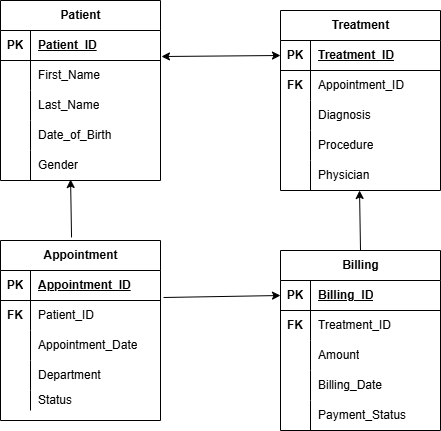

The diagram above was exported from draw.io. Its source (the exported page's mxGraphModel, read from the mxfile embedded in the PNG):
<mxGraphModel dx="1915" dy="1558" grid="1" gridSize="10" guides="1" tooltips="1" connect="1" arrows="1" fold="1" page="1" pageScale="1" pageWidth="850" pageHeight="1100" math="0" shadow="0">
  <root>
    <mxCell id="0" />
    <mxCell id="1" parent="0" />
    <mxCell id="gVo0zl2ULcCSPnZA69HA-17" value="Appointment" style="shape=table;startSize=30;container=1;collapsible=1;childLayout=tableLayout;fixedRows=1;rowLines=0;fontStyle=1;align=center;resizeLast=1;html=1;" parent="1" vertex="1">
      <mxGeometry x="-800" y="150" width="160" height="180" as="geometry" />
    </mxCell>
    <mxCell id="gVo0zl2ULcCSPnZA69HA-18" value="" style="shape=tableRow;horizontal=0;startSize=0;swimlaneHead=0;swimlaneBody=0;fillColor=none;collapsible=0;dropTarget=0;points=[[0,0.5],[1,0.5]];portConstraint=eastwest;top=0;left=0;right=0;bottom=1;" parent="gVo0zl2ULcCSPnZA69HA-17" vertex="1">
      <mxGeometry y="30" width="160" height="30" as="geometry" />
    </mxCell>
    <mxCell id="gVo0zl2ULcCSPnZA69HA-19" value="PK" style="shape=partialRectangle;connectable=0;fillColor=none;top=0;left=0;bottom=0;right=0;fontStyle=1;overflow=hidden;whiteSpace=wrap;html=1;" parent="gVo0zl2ULcCSPnZA69HA-18" vertex="1">
      <mxGeometry width="30" height="30" as="geometry">
        <mxRectangle width="30" height="30" as="alternateBounds" />
      </mxGeometry>
    </mxCell>
    <mxCell id="gVo0zl2ULcCSPnZA69HA-20" value="Appointment_ID" style="shape=partialRectangle;connectable=0;fillColor=none;top=0;left=0;bottom=0;right=0;align=left;spacingLeft=6;fontStyle=5;overflow=hidden;whiteSpace=wrap;html=1;" parent="gVo0zl2ULcCSPnZA69HA-18" vertex="1">
      <mxGeometry x="30" width="130" height="30" as="geometry">
        <mxRectangle width="130" height="30" as="alternateBounds" />
      </mxGeometry>
    </mxCell>
    <mxCell id="gVo0zl2ULcCSPnZA69HA-21" value="" style="shape=tableRow;horizontal=0;startSize=0;swimlaneHead=0;swimlaneBody=0;fillColor=none;collapsible=0;dropTarget=0;points=[[0,0.5],[1,0.5]];portConstraint=eastwest;top=0;left=0;right=0;bottom=0;" parent="gVo0zl2ULcCSPnZA69HA-17" vertex="1">
      <mxGeometry y="60" width="160" height="30" as="geometry" />
    </mxCell>
    <mxCell id="gVo0zl2ULcCSPnZA69HA-22" value="&lt;b&gt;FK&lt;/b&gt;" style="shape=partialRectangle;connectable=0;fillColor=none;top=0;left=0;bottom=0;right=0;editable=1;overflow=hidden;whiteSpace=wrap;html=1;" parent="gVo0zl2ULcCSPnZA69HA-21" vertex="1">
      <mxGeometry width="30" height="30" as="geometry">
        <mxRectangle width="30" height="30" as="alternateBounds" />
      </mxGeometry>
    </mxCell>
    <mxCell id="gVo0zl2ULcCSPnZA69HA-23" value="Patient_ID" style="shape=partialRectangle;connectable=0;fillColor=none;top=0;left=0;bottom=0;right=0;align=left;spacingLeft=6;overflow=hidden;whiteSpace=wrap;html=1;" parent="gVo0zl2ULcCSPnZA69HA-21" vertex="1">
      <mxGeometry x="30" width="130" height="30" as="geometry">
        <mxRectangle width="130" height="30" as="alternateBounds" />
      </mxGeometry>
    </mxCell>
    <mxCell id="gVo0zl2ULcCSPnZA69HA-27" value="" style="shape=tableRow;horizontal=0;startSize=0;swimlaneHead=0;swimlaneBody=0;fillColor=none;collapsible=0;dropTarget=0;points=[[0,0.5],[1,0.5]];portConstraint=eastwest;top=0;left=0;right=0;bottom=0;" parent="gVo0zl2ULcCSPnZA69HA-17" vertex="1">
      <mxGeometry y="90" width="160" height="30" as="geometry" />
    </mxCell>
    <mxCell id="gVo0zl2ULcCSPnZA69HA-28" value="" style="shape=partialRectangle;connectable=0;fillColor=none;top=0;left=0;bottom=0;right=0;editable=1;overflow=hidden;whiteSpace=wrap;html=1;" parent="gVo0zl2ULcCSPnZA69HA-27" vertex="1">
      <mxGeometry width="30" height="30" as="geometry">
        <mxRectangle width="30" height="30" as="alternateBounds" />
      </mxGeometry>
    </mxCell>
    <mxCell id="gVo0zl2ULcCSPnZA69HA-29" value="Appointment_Date" style="shape=partialRectangle;connectable=0;fillColor=none;top=0;left=0;bottom=0;right=0;align=left;spacingLeft=6;overflow=hidden;whiteSpace=wrap;html=1;" parent="gVo0zl2ULcCSPnZA69HA-27" vertex="1">
      <mxGeometry x="30" width="130" height="30" as="geometry">
        <mxRectangle width="130" height="30" as="alternateBounds" />
      </mxGeometry>
    </mxCell>
    <mxCell id="gVo0zl2ULcCSPnZA69HA-30" style="shape=tableRow;horizontal=0;startSize=0;swimlaneHead=0;swimlaneBody=0;fillColor=none;collapsible=0;dropTarget=0;points=[[0,0.5],[1,0.5]];portConstraint=eastwest;top=0;left=0;right=0;bottom=0;" parent="gVo0zl2ULcCSPnZA69HA-17" vertex="1">
      <mxGeometry y="120" width="160" height="30" as="geometry" />
    </mxCell>
    <mxCell id="gVo0zl2ULcCSPnZA69HA-31" style="shape=partialRectangle;connectable=0;fillColor=none;top=0;left=0;bottom=0;right=0;editable=1;overflow=hidden;whiteSpace=wrap;html=1;" parent="gVo0zl2ULcCSPnZA69HA-30" vertex="1">
      <mxGeometry width="30" height="30" as="geometry">
        <mxRectangle width="30" height="30" as="alternateBounds" />
      </mxGeometry>
    </mxCell>
    <mxCell id="gVo0zl2ULcCSPnZA69HA-32" value="Department" style="shape=partialRectangle;connectable=0;fillColor=none;top=0;left=0;bottom=0;right=0;align=left;spacingLeft=6;overflow=hidden;whiteSpace=wrap;html=1;" parent="gVo0zl2ULcCSPnZA69HA-30" vertex="1">
      <mxGeometry x="30" width="130" height="30" as="geometry">
        <mxRectangle width="130" height="30" as="alternateBounds" />
      </mxGeometry>
    </mxCell>
    <mxCell id="gVo0zl2ULcCSPnZA69HA-33" style="shape=tableRow;horizontal=0;startSize=0;swimlaneHead=0;swimlaneBody=0;fillColor=none;collapsible=0;dropTarget=0;points=[[0,0.5],[1,0.5]];portConstraint=eastwest;top=0;left=0;right=0;bottom=0;" parent="gVo0zl2ULcCSPnZA69HA-17" vertex="1">
      <mxGeometry y="150" width="160" height="20" as="geometry" />
    </mxCell>
    <mxCell id="gVo0zl2ULcCSPnZA69HA-34" style="shape=partialRectangle;connectable=0;fillColor=none;top=0;left=0;bottom=0;right=0;editable=1;overflow=hidden;whiteSpace=wrap;html=1;" parent="gVo0zl2ULcCSPnZA69HA-33" vertex="1">
      <mxGeometry width="30" height="20" as="geometry">
        <mxRectangle width="30" height="20" as="alternateBounds" />
      </mxGeometry>
    </mxCell>
    <mxCell id="gVo0zl2ULcCSPnZA69HA-35" value="Status" style="shape=partialRectangle;connectable=0;fillColor=none;top=0;left=0;bottom=0;right=0;align=left;spacingLeft=6;overflow=hidden;whiteSpace=wrap;html=1;" parent="gVo0zl2ULcCSPnZA69HA-33" vertex="1">
      <mxGeometry x="30" width="130" height="20" as="geometry">
        <mxRectangle width="130" height="20" as="alternateBounds" />
      </mxGeometry>
    </mxCell>
    <mxCell id="gVo0zl2ULcCSPnZA69HA-42" value="Billing" style="shape=table;startSize=30;container=1;collapsible=1;childLayout=tableLayout;fixedRows=1;rowLines=0;fontStyle=1;align=center;resizeLast=1;html=1;" parent="1" vertex="1">
      <mxGeometry x="-520" y="160" width="160" height="180" as="geometry" />
    </mxCell>
    <mxCell id="gVo0zl2ULcCSPnZA69HA-43" value="" style="shape=tableRow;horizontal=0;startSize=0;swimlaneHead=0;swimlaneBody=0;fillColor=none;collapsible=0;dropTarget=0;points=[[0,0.5],[1,0.5]];portConstraint=eastwest;top=0;left=0;right=0;bottom=1;" parent="gVo0zl2ULcCSPnZA69HA-42" vertex="1">
      <mxGeometry y="30" width="160" height="30" as="geometry" />
    </mxCell>
    <mxCell id="gVo0zl2ULcCSPnZA69HA-44" value="PK" style="shape=partialRectangle;connectable=0;fillColor=none;top=0;left=0;bottom=0;right=0;fontStyle=1;overflow=hidden;whiteSpace=wrap;html=1;" parent="gVo0zl2ULcCSPnZA69HA-43" vertex="1">
      <mxGeometry width="30" height="30" as="geometry">
        <mxRectangle width="30" height="30" as="alternateBounds" />
      </mxGeometry>
    </mxCell>
    <mxCell id="gVo0zl2ULcCSPnZA69HA-45" value="Billing_ID" style="shape=partialRectangle;connectable=0;fillColor=none;top=0;left=0;bottom=0;right=0;align=left;spacingLeft=6;fontStyle=5;overflow=hidden;whiteSpace=wrap;html=1;" parent="gVo0zl2ULcCSPnZA69HA-43" vertex="1">
      <mxGeometry x="30" width="130" height="30" as="geometry">
        <mxRectangle width="130" height="30" as="alternateBounds" />
      </mxGeometry>
    </mxCell>
    <mxCell id="gVo0zl2ULcCSPnZA69HA-46" value="" style="shape=tableRow;horizontal=0;startSize=0;swimlaneHead=0;swimlaneBody=0;fillColor=none;collapsible=0;dropTarget=0;points=[[0,0.5],[1,0.5]];portConstraint=eastwest;top=0;left=0;right=0;bottom=0;" parent="gVo0zl2ULcCSPnZA69HA-42" vertex="1">
      <mxGeometry y="60" width="160" height="30" as="geometry" />
    </mxCell>
    <mxCell id="gVo0zl2ULcCSPnZA69HA-47" value="&lt;b&gt;FK&lt;/b&gt;" style="shape=partialRectangle;connectable=0;fillColor=none;top=0;left=0;bottom=0;right=0;editable=1;overflow=hidden;whiteSpace=wrap;html=1;" parent="gVo0zl2ULcCSPnZA69HA-46" vertex="1">
      <mxGeometry width="30" height="30" as="geometry">
        <mxRectangle width="30" height="30" as="alternateBounds" />
      </mxGeometry>
    </mxCell>
    <mxCell id="gVo0zl2ULcCSPnZA69HA-48" value="Treatment_ID" style="shape=partialRectangle;connectable=0;fillColor=none;top=0;left=0;bottom=0;right=0;align=left;spacingLeft=6;overflow=hidden;whiteSpace=wrap;html=1;" parent="gVo0zl2ULcCSPnZA69HA-46" vertex="1">
      <mxGeometry x="30" width="130" height="30" as="geometry">
        <mxRectangle width="130" height="30" as="alternateBounds" />
      </mxGeometry>
    </mxCell>
    <mxCell id="gVo0zl2ULcCSPnZA69HA-49" value="" style="shape=tableRow;horizontal=0;startSize=0;swimlaneHead=0;swimlaneBody=0;fillColor=none;collapsible=0;dropTarget=0;points=[[0,0.5],[1,0.5]];portConstraint=eastwest;top=0;left=0;right=0;bottom=0;" parent="gVo0zl2ULcCSPnZA69HA-42" vertex="1">
      <mxGeometry y="90" width="160" height="30" as="geometry" />
    </mxCell>
    <mxCell id="gVo0zl2ULcCSPnZA69HA-50" value="" style="shape=partialRectangle;connectable=0;fillColor=none;top=0;left=0;bottom=0;right=0;editable=1;overflow=hidden;whiteSpace=wrap;html=1;" parent="gVo0zl2ULcCSPnZA69HA-49" vertex="1">
      <mxGeometry width="30" height="30" as="geometry">
        <mxRectangle width="30" height="30" as="alternateBounds" />
      </mxGeometry>
    </mxCell>
    <mxCell id="gVo0zl2ULcCSPnZA69HA-51" value="Amount" style="shape=partialRectangle;connectable=0;fillColor=none;top=0;left=0;bottom=0;right=0;align=left;spacingLeft=6;overflow=hidden;whiteSpace=wrap;html=1;" parent="gVo0zl2ULcCSPnZA69HA-49" vertex="1">
      <mxGeometry x="30" width="130" height="30" as="geometry">
        <mxRectangle width="130" height="30" as="alternateBounds" />
      </mxGeometry>
    </mxCell>
    <mxCell id="gVo0zl2ULcCSPnZA69HA-52" value="" style="shape=tableRow;horizontal=0;startSize=0;swimlaneHead=0;swimlaneBody=0;fillColor=none;collapsible=0;dropTarget=0;points=[[0,0.5],[1,0.5]];portConstraint=eastwest;top=0;left=0;right=0;bottom=0;" parent="gVo0zl2ULcCSPnZA69HA-42" vertex="1">
      <mxGeometry y="120" width="160" height="30" as="geometry" />
    </mxCell>
    <mxCell id="gVo0zl2ULcCSPnZA69HA-53" value="" style="shape=partialRectangle;connectable=0;fillColor=none;top=0;left=0;bottom=0;right=0;editable=1;overflow=hidden;whiteSpace=wrap;html=1;" parent="gVo0zl2ULcCSPnZA69HA-52" vertex="1">
      <mxGeometry width="30" height="30" as="geometry">
        <mxRectangle width="30" height="30" as="alternateBounds" />
      </mxGeometry>
    </mxCell>
    <mxCell id="gVo0zl2ULcCSPnZA69HA-54" value="Billing_Date" style="shape=partialRectangle;connectable=0;fillColor=none;top=0;left=0;bottom=0;right=0;align=left;spacingLeft=6;overflow=hidden;whiteSpace=wrap;html=1;" parent="gVo0zl2ULcCSPnZA69HA-52" vertex="1">
      <mxGeometry x="30" width="130" height="30" as="geometry">
        <mxRectangle width="130" height="30" as="alternateBounds" />
      </mxGeometry>
    </mxCell>
    <mxCell id="gVo0zl2ULcCSPnZA69HA-55" style="shape=tableRow;horizontal=0;startSize=0;swimlaneHead=0;swimlaneBody=0;fillColor=none;collapsible=0;dropTarget=0;points=[[0,0.5],[1,0.5]];portConstraint=eastwest;top=0;left=0;right=0;bottom=0;" parent="gVo0zl2ULcCSPnZA69HA-42" vertex="1">
      <mxGeometry y="150" width="160" height="30" as="geometry" />
    </mxCell>
    <mxCell id="gVo0zl2ULcCSPnZA69HA-56" style="shape=partialRectangle;connectable=0;fillColor=none;top=0;left=0;bottom=0;right=0;editable=1;overflow=hidden;whiteSpace=wrap;html=1;" parent="gVo0zl2ULcCSPnZA69HA-55" vertex="1">
      <mxGeometry width="30" height="30" as="geometry">
        <mxRectangle width="30" height="30" as="alternateBounds" />
      </mxGeometry>
    </mxCell>
    <mxCell id="gVo0zl2ULcCSPnZA69HA-57" value="Payment_Status" style="shape=partialRectangle;connectable=0;fillColor=none;top=0;left=0;bottom=0;right=0;align=left;spacingLeft=6;overflow=hidden;whiteSpace=wrap;html=1;" parent="gVo0zl2ULcCSPnZA69HA-55" vertex="1">
      <mxGeometry x="30" width="130" height="30" as="geometry">
        <mxRectangle width="130" height="30" as="alternateBounds" />
      </mxGeometry>
    </mxCell>
    <mxCell id="gVo0zl2ULcCSPnZA69HA-64" value="Treatment" style="shape=table;startSize=30;container=1;collapsible=1;childLayout=tableLayout;fixedRows=1;rowLines=0;fontStyle=1;align=center;resizeLast=1;html=1;" parent="1" vertex="1">
      <mxGeometry x="-520" y="-80" width="160" height="180" as="geometry" />
    </mxCell>
    <mxCell id="gVo0zl2ULcCSPnZA69HA-65" value="" style="shape=tableRow;horizontal=0;startSize=0;swimlaneHead=0;swimlaneBody=0;fillColor=none;collapsible=0;dropTarget=0;points=[[0,0.5],[1,0.5]];portConstraint=eastwest;top=0;left=0;right=0;bottom=1;" parent="gVo0zl2ULcCSPnZA69HA-64" vertex="1">
      <mxGeometry y="30" width="160" height="30" as="geometry" />
    </mxCell>
    <mxCell id="gVo0zl2ULcCSPnZA69HA-66" value="PK" style="shape=partialRectangle;connectable=0;fillColor=none;top=0;left=0;bottom=0;right=0;fontStyle=1;overflow=hidden;whiteSpace=wrap;html=1;" parent="gVo0zl2ULcCSPnZA69HA-65" vertex="1">
      <mxGeometry width="30" height="30" as="geometry">
        <mxRectangle width="30" height="30" as="alternateBounds" />
      </mxGeometry>
    </mxCell>
    <mxCell id="gVo0zl2ULcCSPnZA69HA-67" value="Treatment_ID" style="shape=partialRectangle;connectable=0;fillColor=none;top=0;left=0;bottom=0;right=0;align=left;spacingLeft=6;fontStyle=5;overflow=hidden;whiteSpace=wrap;html=1;" parent="gVo0zl2ULcCSPnZA69HA-65" vertex="1">
      <mxGeometry x="30" width="130" height="30" as="geometry">
        <mxRectangle width="130" height="30" as="alternateBounds" />
      </mxGeometry>
    </mxCell>
    <mxCell id="gVo0zl2ULcCSPnZA69HA-68" value="" style="shape=tableRow;horizontal=0;startSize=0;swimlaneHead=0;swimlaneBody=0;fillColor=none;collapsible=0;dropTarget=0;points=[[0,0.5],[1,0.5]];portConstraint=eastwest;top=0;left=0;right=0;bottom=0;" parent="gVo0zl2ULcCSPnZA69HA-64" vertex="1">
      <mxGeometry y="60" width="160" height="30" as="geometry" />
    </mxCell>
    <mxCell id="gVo0zl2ULcCSPnZA69HA-69" value="&lt;b&gt;FK&lt;/b&gt;" style="shape=partialRectangle;connectable=0;fillColor=none;top=0;left=0;bottom=0;right=0;editable=1;overflow=hidden;whiteSpace=wrap;html=1;" parent="gVo0zl2ULcCSPnZA69HA-68" vertex="1">
      <mxGeometry width="30" height="30" as="geometry">
        <mxRectangle width="30" height="30" as="alternateBounds" />
      </mxGeometry>
    </mxCell>
    <mxCell id="gVo0zl2ULcCSPnZA69HA-70" value="Appointment_ID" style="shape=partialRectangle;connectable=0;fillColor=none;top=0;left=0;bottom=0;right=0;align=left;spacingLeft=6;overflow=hidden;whiteSpace=wrap;html=1;" parent="gVo0zl2ULcCSPnZA69HA-68" vertex="1">
      <mxGeometry x="30" width="130" height="30" as="geometry">
        <mxRectangle width="130" height="30" as="alternateBounds" />
      </mxGeometry>
    </mxCell>
    <mxCell id="gVo0zl2ULcCSPnZA69HA-71" value="" style="shape=tableRow;horizontal=0;startSize=0;swimlaneHead=0;swimlaneBody=0;fillColor=none;collapsible=0;dropTarget=0;points=[[0,0.5],[1,0.5]];portConstraint=eastwest;top=0;left=0;right=0;bottom=0;" parent="gVo0zl2ULcCSPnZA69HA-64" vertex="1">
      <mxGeometry y="90" width="160" height="30" as="geometry" />
    </mxCell>
    <mxCell id="gVo0zl2ULcCSPnZA69HA-72" value="" style="shape=partialRectangle;connectable=0;fillColor=none;top=0;left=0;bottom=0;right=0;editable=1;overflow=hidden;whiteSpace=wrap;html=1;" parent="gVo0zl2ULcCSPnZA69HA-71" vertex="1">
      <mxGeometry width="30" height="30" as="geometry">
        <mxRectangle width="30" height="30" as="alternateBounds" />
      </mxGeometry>
    </mxCell>
    <mxCell id="gVo0zl2ULcCSPnZA69HA-73" value="Diagnosis" style="shape=partialRectangle;connectable=0;fillColor=none;top=0;left=0;bottom=0;right=0;align=left;spacingLeft=6;overflow=hidden;whiteSpace=wrap;html=1;" parent="gVo0zl2ULcCSPnZA69HA-71" vertex="1">
      <mxGeometry x="30" width="130" height="30" as="geometry">
        <mxRectangle width="130" height="30" as="alternateBounds" />
      </mxGeometry>
    </mxCell>
    <mxCell id="gVo0zl2ULcCSPnZA69HA-74" value="" style="shape=tableRow;horizontal=0;startSize=0;swimlaneHead=0;swimlaneBody=0;fillColor=none;collapsible=0;dropTarget=0;points=[[0,0.5],[1,0.5]];portConstraint=eastwest;top=0;left=0;right=0;bottom=0;" parent="gVo0zl2ULcCSPnZA69HA-64" vertex="1">
      <mxGeometry y="120" width="160" height="30" as="geometry" />
    </mxCell>
    <mxCell id="gVo0zl2ULcCSPnZA69HA-75" value="" style="shape=partialRectangle;connectable=0;fillColor=none;top=0;left=0;bottom=0;right=0;editable=1;overflow=hidden;whiteSpace=wrap;html=1;" parent="gVo0zl2ULcCSPnZA69HA-74" vertex="1">
      <mxGeometry width="30" height="30" as="geometry">
        <mxRectangle width="30" height="30" as="alternateBounds" />
      </mxGeometry>
    </mxCell>
    <mxCell id="gVo0zl2ULcCSPnZA69HA-76" value="Procedure" style="shape=partialRectangle;connectable=0;fillColor=none;top=0;left=0;bottom=0;right=0;align=left;spacingLeft=6;overflow=hidden;whiteSpace=wrap;html=1;" parent="gVo0zl2ULcCSPnZA69HA-74" vertex="1">
      <mxGeometry x="30" width="130" height="30" as="geometry">
        <mxRectangle width="130" height="30" as="alternateBounds" />
      </mxGeometry>
    </mxCell>
    <mxCell id="gVo0zl2ULcCSPnZA69HA-77" style="shape=tableRow;horizontal=0;startSize=0;swimlaneHead=0;swimlaneBody=0;fillColor=none;collapsible=0;dropTarget=0;points=[[0,0.5],[1,0.5]];portConstraint=eastwest;top=0;left=0;right=0;bottom=0;" parent="gVo0zl2ULcCSPnZA69HA-64" vertex="1">
      <mxGeometry y="150" width="160" height="30" as="geometry" />
    </mxCell>
    <mxCell id="gVo0zl2ULcCSPnZA69HA-78" style="shape=partialRectangle;connectable=0;fillColor=none;top=0;left=0;bottom=0;right=0;editable=1;overflow=hidden;whiteSpace=wrap;html=1;" parent="gVo0zl2ULcCSPnZA69HA-77" vertex="1">
      <mxGeometry width="30" height="30" as="geometry">
        <mxRectangle width="30" height="30" as="alternateBounds" />
      </mxGeometry>
    </mxCell>
    <mxCell id="gVo0zl2ULcCSPnZA69HA-79" value="Physician" style="shape=partialRectangle;connectable=0;fillColor=none;top=0;left=0;bottom=0;right=0;align=left;spacingLeft=6;overflow=hidden;whiteSpace=wrap;html=1;" parent="gVo0zl2ULcCSPnZA69HA-77" vertex="1">
      <mxGeometry x="30" width="130" height="30" as="geometry">
        <mxRectangle width="130" height="30" as="alternateBounds" />
      </mxGeometry>
    </mxCell>
    <mxCell id="2ZvuEtyGkBRsFA9hAqKJ-3" value="" style="endArrow=classic;startArrow=classic;html=1;rounded=0;exitX=1.006;exitY=0.867;exitDx=0;exitDy=0;entryX=0;entryY=0.5;entryDx=0;entryDy=0;exitPerimeter=0;" edge="1" parent="1" source="gVo0zl2ULcCSPnZA69HA-2" target="gVo0zl2ULcCSPnZA69HA-65">
      <mxGeometry width="50" height="50" relative="1" as="geometry">
        <mxPoint x="-640" y="-40" as="sourcePoint" />
        <mxPoint x="-520" y="-20" as="targetPoint" />
      </mxGeometry>
    </mxCell>
    <mxCell id="gVo0zl2ULcCSPnZA69HA-1" value="Patient" style="shape=table;startSize=30;container=1;collapsible=1;childLayout=tableLayout;fixedRows=1;rowLines=0;fontStyle=1;align=center;resizeLast=1;html=1;" parent="1" vertex="1">
      <mxGeometry x="-800" y="-90" width="160" height="180" as="geometry" />
    </mxCell>
    <mxCell id="gVo0zl2ULcCSPnZA69HA-2" value="" style="shape=tableRow;horizontal=0;startSize=0;swimlaneHead=0;swimlaneBody=0;fillColor=none;collapsible=0;dropTarget=0;points=[[0,0.5],[1,0.5]];portConstraint=eastwest;top=0;left=0;right=0;bottom=1;" parent="gVo0zl2ULcCSPnZA69HA-1" vertex="1">
      <mxGeometry y="30" width="160" height="30" as="geometry" />
    </mxCell>
    <mxCell id="gVo0zl2ULcCSPnZA69HA-3" value="PK" style="shape=partialRectangle;connectable=0;fillColor=none;top=0;left=0;bottom=0;right=0;fontStyle=1;overflow=hidden;whiteSpace=wrap;html=1;" parent="gVo0zl2ULcCSPnZA69HA-2" vertex="1">
      <mxGeometry width="30" height="30" as="geometry">
        <mxRectangle width="30" height="30" as="alternateBounds" />
      </mxGeometry>
    </mxCell>
    <mxCell id="gVo0zl2ULcCSPnZA69HA-4" value="Patient_ID" style="shape=partialRectangle;connectable=0;fillColor=none;top=0;left=0;bottom=0;right=0;align=left;spacingLeft=6;fontStyle=5;overflow=hidden;whiteSpace=wrap;html=1;" parent="gVo0zl2ULcCSPnZA69HA-2" vertex="1">
      <mxGeometry x="30" width="130" height="30" as="geometry">
        <mxRectangle width="130" height="30" as="alternateBounds" />
      </mxGeometry>
    </mxCell>
    <mxCell id="gVo0zl2ULcCSPnZA69HA-5" value="" style="shape=tableRow;horizontal=0;startSize=0;swimlaneHead=0;swimlaneBody=0;fillColor=none;collapsible=0;dropTarget=0;points=[[0,0.5],[1,0.5]];portConstraint=eastwest;top=0;left=0;right=0;bottom=0;" parent="gVo0zl2ULcCSPnZA69HA-1" vertex="1">
      <mxGeometry y="60" width="160" height="30" as="geometry" />
    </mxCell>
    <mxCell id="gVo0zl2ULcCSPnZA69HA-6" value="" style="shape=partialRectangle;connectable=0;fillColor=none;top=0;left=0;bottom=0;right=0;editable=1;overflow=hidden;whiteSpace=wrap;html=1;" parent="gVo0zl2ULcCSPnZA69HA-5" vertex="1">
      <mxGeometry width="30" height="30" as="geometry">
        <mxRectangle width="30" height="30" as="alternateBounds" />
      </mxGeometry>
    </mxCell>
    <mxCell id="gVo0zl2ULcCSPnZA69HA-7" value="First_Name" style="shape=partialRectangle;connectable=0;fillColor=none;top=0;left=0;bottom=0;right=0;align=left;spacingLeft=6;overflow=hidden;whiteSpace=wrap;html=1;" parent="gVo0zl2ULcCSPnZA69HA-5" vertex="1">
      <mxGeometry x="30" width="130" height="30" as="geometry">
        <mxRectangle width="130" height="30" as="alternateBounds" />
      </mxGeometry>
    </mxCell>
    <mxCell id="gVo0zl2ULcCSPnZA69HA-8" value="" style="shape=tableRow;horizontal=0;startSize=0;swimlaneHead=0;swimlaneBody=0;fillColor=none;collapsible=0;dropTarget=0;points=[[0,0.5],[1,0.5]];portConstraint=eastwest;top=0;left=0;right=0;bottom=0;" parent="gVo0zl2ULcCSPnZA69HA-1" vertex="1">
      <mxGeometry y="90" width="160" height="30" as="geometry" />
    </mxCell>
    <mxCell id="gVo0zl2ULcCSPnZA69HA-9" value="" style="shape=partialRectangle;connectable=0;fillColor=none;top=0;left=0;bottom=0;right=0;editable=1;overflow=hidden;whiteSpace=wrap;html=1;" parent="gVo0zl2ULcCSPnZA69HA-8" vertex="1">
      <mxGeometry width="30" height="30" as="geometry">
        <mxRectangle width="30" height="30" as="alternateBounds" />
      </mxGeometry>
    </mxCell>
    <mxCell id="gVo0zl2ULcCSPnZA69HA-10" value="Last_Name" style="shape=partialRectangle;connectable=0;fillColor=none;top=0;left=0;bottom=0;right=0;align=left;spacingLeft=6;overflow=hidden;whiteSpace=wrap;html=1;" parent="gVo0zl2ULcCSPnZA69HA-8" vertex="1">
      <mxGeometry x="30" width="130" height="30" as="geometry">
        <mxRectangle width="130" height="30" as="alternateBounds" />
      </mxGeometry>
    </mxCell>
    <mxCell id="gVo0zl2ULcCSPnZA69HA-11" value="" style="shape=tableRow;horizontal=0;startSize=0;swimlaneHead=0;swimlaneBody=0;fillColor=none;collapsible=0;dropTarget=0;points=[[0,0.5],[1,0.5]];portConstraint=eastwest;top=0;left=0;right=0;bottom=0;" parent="gVo0zl2ULcCSPnZA69HA-1" vertex="1">
      <mxGeometry y="120" width="160" height="30" as="geometry" />
    </mxCell>
    <mxCell id="gVo0zl2ULcCSPnZA69HA-12" value="" style="shape=partialRectangle;connectable=0;fillColor=none;top=0;left=0;bottom=0;right=0;editable=1;overflow=hidden;whiteSpace=wrap;html=1;" parent="gVo0zl2ULcCSPnZA69HA-11" vertex="1">
      <mxGeometry width="30" height="30" as="geometry">
        <mxRectangle width="30" height="30" as="alternateBounds" />
      </mxGeometry>
    </mxCell>
    <mxCell id="gVo0zl2ULcCSPnZA69HA-13" value="Date_of_Birth" style="shape=partialRectangle;connectable=0;fillColor=none;top=0;left=0;bottom=0;right=0;align=left;spacingLeft=6;overflow=hidden;whiteSpace=wrap;html=1;" parent="gVo0zl2ULcCSPnZA69HA-11" vertex="1">
      <mxGeometry x="30" width="130" height="30" as="geometry">
        <mxRectangle width="130" height="30" as="alternateBounds" />
      </mxGeometry>
    </mxCell>
    <mxCell id="gVo0zl2ULcCSPnZA69HA-14" style="shape=tableRow;horizontal=0;startSize=0;swimlaneHead=0;swimlaneBody=0;fillColor=none;collapsible=0;dropTarget=0;points=[[0,0.5],[1,0.5]];portConstraint=eastwest;top=0;left=0;right=0;bottom=0;" parent="gVo0zl2ULcCSPnZA69HA-1" vertex="1">
      <mxGeometry y="150" width="160" height="30" as="geometry" />
    </mxCell>
    <mxCell id="gVo0zl2ULcCSPnZA69HA-15" style="shape=partialRectangle;connectable=0;fillColor=none;top=0;left=0;bottom=0;right=0;editable=1;overflow=hidden;whiteSpace=wrap;html=1;" parent="gVo0zl2ULcCSPnZA69HA-14" vertex="1">
      <mxGeometry width="30" height="30" as="geometry">
        <mxRectangle width="30" height="30" as="alternateBounds" />
      </mxGeometry>
    </mxCell>
    <mxCell id="gVo0zl2ULcCSPnZA69HA-16" value="Gender" style="shape=partialRectangle;connectable=0;fillColor=none;top=0;left=0;bottom=0;right=0;align=left;spacingLeft=6;overflow=hidden;whiteSpace=wrap;html=1;" parent="gVo0zl2ULcCSPnZA69HA-14" vertex="1">
      <mxGeometry x="30" width="130" height="30" as="geometry">
        <mxRectangle width="130" height="30" as="alternateBounds" />
      </mxGeometry>
    </mxCell>
    <mxCell id="2ZvuEtyGkBRsFA9hAqKJ-5" value="" style="endArrow=classic;html=1;rounded=0;exitX=0.444;exitY=-0.017;exitDx=0;exitDy=0;exitPerimeter=0;entryX=0.438;entryY=0.967;entryDx=0;entryDy=0;entryPerimeter=0;" edge="1" parent="1" source="gVo0zl2ULcCSPnZA69HA-17" target="gVo0zl2ULcCSPnZA69HA-14">
      <mxGeometry width="50" height="50" relative="1" as="geometry">
        <mxPoint x="-760" y="140" as="sourcePoint" />
        <mxPoint x="-710" y="90" as="targetPoint" />
      </mxGeometry>
    </mxCell>
    <mxCell id="2ZvuEtyGkBRsFA9hAqKJ-6" value="" style="endArrow=classic;html=1;rounded=0;entryX=0;entryY=0.5;entryDx=0;entryDy=0;exitX=1.019;exitY=-0.1;exitDx=0;exitDy=0;exitPerimeter=0;" edge="1" parent="1" source="gVo0zl2ULcCSPnZA69HA-21" target="gVo0zl2ULcCSPnZA69HA-43">
      <mxGeometry width="50" height="50" relative="1" as="geometry">
        <mxPoint x="-640" y="260" as="sourcePoint" />
        <mxPoint x="-590" y="210" as="targetPoint" />
      </mxGeometry>
    </mxCell>
    <mxCell id="2ZvuEtyGkBRsFA9hAqKJ-7" value="" style="endArrow=classic;html=1;rounded=0;entryX=0.494;entryY=1;entryDx=0;entryDy=0;entryPerimeter=0;" edge="1" parent="1" target="gVo0zl2ULcCSPnZA69HA-77">
      <mxGeometry width="50" height="50" relative="1" as="geometry">
        <mxPoint x="-440" y="160" as="sourcePoint" />
        <mxPoint x="-390" y="110" as="targetPoint" />
      </mxGeometry>
    </mxCell>
  </root>
</mxGraphModel>